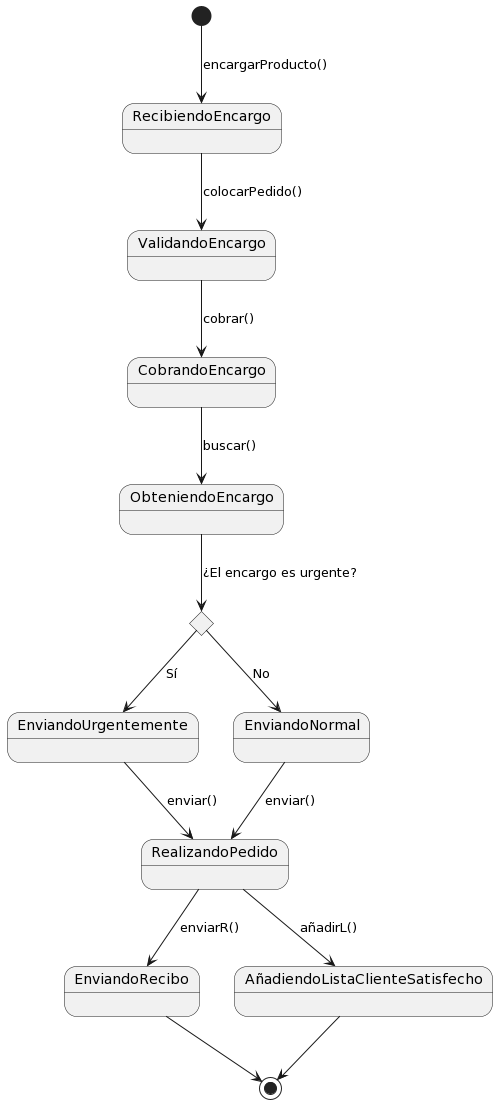

The diagram above was rendered by PlantUML. Its source (embedded in the PNG):
@startuml
[*] --> RecibiendoEncargo : encargarProducto()

RecibiendoEncargo --> ValidandoEncargo : colocarPedido()

ValidandoEncargo --> CobrandoEncargo : cobrar()

CobrandoEncargo --> ObteniendoEncargo : buscar()

state condicional  <<choice>>

ObteniendoEncargo --> condicional : ¿El encargo es urgente?

condicional --> EnviandoUrgentemente : Sí
condicional --> EnviandoNormal : No

EnviandoNormal --> RealizandoPedido : enviar()
EnviandoUrgentemente --> RealizandoPedido : enviar()

RealizandoPedido --> EnviandoRecibo : enviarR()
RealizandoPedido --> AñadiendoListaClienteSatisfecho : añadirL()

EnviandoRecibo --> [*]
AñadiendoListaClienteSatisfecho --> [*]
@enduml